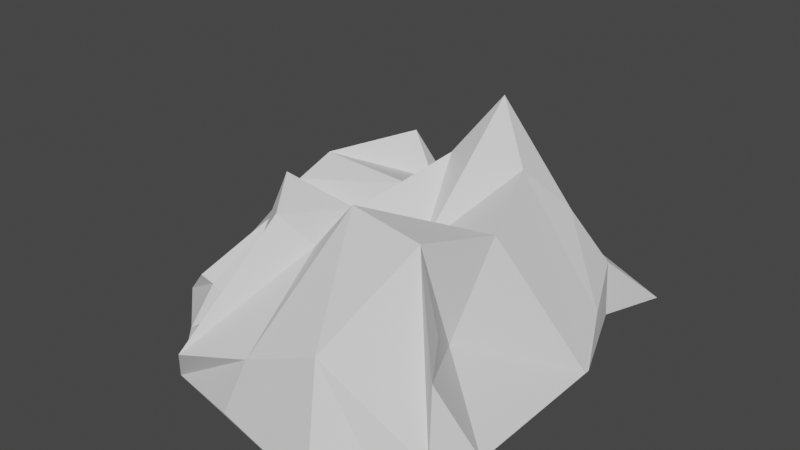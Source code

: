 # Source: mining_rock1.blend  (saved by Blender 2.80.75; exported with 4.5.12 LTS)
import bpy
from mathutils import Matrix  # noqa: F401  (used for matrix-valued properties, if any)

bpy.ops.wm.read_factory_settings(use_empty=True)
scene = bpy.context.scene
scene.name = 'Scene'

# ---- collections
col_collection = bpy.data.collections.new('Collection'); scene.collection.children.link(col_collection)

# ---- world
world_world = bpy.data.worlds.new('World'); scene.world = world_world
world_world.use_nodes = True; world_world.node_tree.nodes.clear()
_N = world_world.node_tree.nodes; _L = world_world.node_tree.links
n0 = _N.new('ShaderNodeOutputWorld'); n0.name = 'World Output'; n0.location = (300, 300)
n1 = _N.new('ShaderNodeBackground'); n1.name = 'Background'; n1.location = (10, 300)
n1.inputs[0].default_value = (0.05088, 0.05088, 0.05088, 1.0)
_L.new(n1.outputs[0], n0.inputs[0])
n0.is_active_output = True
world_world.color = (0.05088, 0.05088, 0.05088)
world_world.use_sun_shadow = False
world_world.sun_shadow_jitter_overblur = 0.0

# ---- meshes
me_sphere = bpy.data.meshes.new('Sphere')
me_sphere.from_pydata([(-1.13, -2.933, -0.3294), (0.9624, -3.193, 0.3006), (-0.9562, -1.485, 0.1031), (1.047, -1.053, -0.1734), (-1.07, -1.875, -0.07948), (-1.029, -2.074, -0.02182), (-1.128, -2.581, -0.005795), (-0.7844, -3.1, 0.2176), (-0.5149, -3.52, 0.003471), (-1.068, -2.95, -0.04258), (0.4323, -3.432, 0.3504), (0.9854, -3.24, -0.1641), (0.8232, -2.972, 0.3987), (0.7411, -2.771, 0.2138), (1.136, -2.038, -0.1731), (0.9063, -1.465, 0.2025), (0.6446, -1.37, 0.1245), (0.04523, -1.132, -0.1824), (-0.1496, -1.351, 0.06688), (-0.9349, -1.334, 0.06554), (-0.4649, -3.147, 0.1433), (-0.6371, -2.631, 0.4819), (-0.9272, -2.146, 0.4402), (-0.4394, -1.588, 0.7211), (-0.213, -3.03, 0.7609), (-0.3746, -2.782, 0.8703), (-0.1123, -2.128, 0.3145), (-0.2653, -1.637, 0.455), (0.1641, -2.851, 0.8644), (0.267, -2.401, 0.4762), (0.4167, -1.892, 1.243), (0.1466, -1.396, 0.3693), (0.6757, -2.934, 0.8444), (0.7528, -2.415, 0.7105), (0.6357, -2.008, 0.9037), (0.6258, -1.624, 0.4701), (-1.101, -1.913, -0.1039), (1.022, -1.754, 0.03609), (-0.8485, -1.948, 0.5795), (-0.1882, -1.974, 0.5634), (0.2828, -1.646, 0.608), (0.7773, -1.713, 0.5992), (-0.0275, -3.47, 0.1556), (0.006181, -1.23, -0.02049), (-0.02304, -2.94, 0.5989), (-0.05139, -2.59, 0.6717), (0.1542, -2.009, 0.8745), (-0.05782, -1.605, 0.404), (0.04908, -1.809, 0.5859), (1.14, -3.018, -0.166), (1.136, -2.285, -0.1731), (0.9063, -1.427, -0.1735), (1.022, -1.718, -0.1717), (1.136, -2.005, -0.1731), (0.7018, -0.8882, -0.1787), (0.9585, -1.021, -0.1757), (-1.021, -1.53, -0.201), (-0.8719, -1.142, -0.1783), (-1.006, -1.384, -0.1768), (-0.9378, -1.198, -0.2294), (-1.026, -1.916, -0.3068), (-1.167, -2.446, -0.2345), (-0.6974, -3.382, -0.283), (-0.4735, -3.322, 0.095), (-0.6868, -3.101, 0.1952), (-0.7192, -3.257, -0.03244), (-0.1882, -3.511, -0.2339), (0.5346, -3.63, -0.2871), (0.7584, -3.383, -0.2103)], [], [(35, 15, 3, 16), (4, 23, 19, 2), (23, 27, 18, 19), (47, 31, 17, 43), (31, 35, 16, 17), (65, 63, 20, 64), (6, 7, 21), (6, 21, 22, 5), (36, 38, 23, 4), (8, 24, 20, 63), (20, 24, 25, 21), (21, 25, 26, 22), (38, 39, 27, 23), (42, 10, 28, 44), (44, 28, 29, 45), (45, 29, 30, 46), (48, 40, 31, 47), (10, 11, 32, 28), (28, 32, 33, 29), (29, 33, 34, 30), (40, 41, 35, 31), (11, 1, 12, 32), (32, 12, 13, 33), (33, 13, 14, 34), (41, 37, 15, 35), (34, 14, 37, 41), (30, 34, 41, 40), (46, 30, 40, 48), (22, 26, 39, 38), (5, 22, 38, 36), (26, 46, 48, 39), (39, 48, 47, 27), (25, 45, 46, 26), (24, 44, 45, 25), (8, 42, 44, 24), (27, 47, 43, 18), (14, 13, 49, 50), (15, 37, 52, 51), (37, 14, 53, 52), (15, 51, 55, 3), (16, 3, 54, 17), (19, 18, 17, 57), (43, 17, 18), (2, 19, 58, 56), (58, 19, 57, 59), (4, 2, 56, 60), (6, 5, 60, 61), (5, 36, 60), (36, 4, 60), (9, 65, 64, 7), (0, 62, 65, 9), (62, 8, 63, 65), (6, 61, 0, 9), (6, 9, 7), (49, 13, 1, 11), (12, 1, 13), (42, 8, 62, 66), (10, 42, 66, 67), (11, 10, 67, 68), (57, 17, 67, 62), (66, 62, 67), (61, 62, 0), (61, 60, 62), (60, 57, 62), (56, 57, 60), (58, 57, 56), (59, 57, 58), (17, 68, 67), (17, 50, 68), (68, 50, 49), (52, 53, 14), (17, 52, 50), (52, 14, 50), (54, 51, 17), (51, 52, 17), (54, 55, 51), (3, 55, 54), (11, 68, 49), (7, 64, 21), (21, 64, 20)])
_uv = me_sphere.uv_layers.new(name='UVMap')
_uv.uv.foreach_set('vector', [0.8, 0.8, 1.0, 0.8, 1.0, 1.0, 0.8, 1.0, 0.0, 0.8, 0.2, 0.8, 0.2, 1.0, 0.0, 1.0, 0.2, 0.8, 0.4, 0.8, 0.4, 1.0, 0.2, 1.0, 0.5007, 0.8, 0.6, 0.8, 0.6, 1.0, 0.5007, 1.0, 0.6, 0.8, 0.8, 0.8, 0.8, 1.0, 0.6, 1.0, 0.1, 0.1, 0.2, 0.1, 0.2, 0.2, 0.1, 0.2, 0.0, 0.4, 0.0, 0.0, 0.2, 0.4, 0.0, 0.4, 0.2, 0.4, 0.2, 0.6, 0.0, 0.6, 0.0, 0.6992, 0.2, 0.6992, 0.2, 0.8, 0.0, 0.8, 0.4, 0.0, 0.4, 0.2, 0.2, 0.2, 0.3, 0.1, 0.2, 0.2, 0.4, 0.2, 0.4, 0.4, 0.2, 0.4, 0.2, 0.4, 0.4, 0.4, 0.4, 0.6, 0.2, 0.6, 0.2, 0.6992, 0.4, 0.6992, 0.4, 0.8, 0.2, 0.8, 0.5007, 0.0, 0.6, 0.0, 0.6, 0.2, 0.5007, 0.2, 0.5007, 0.2, 0.6, 0.2, 0.6, 0.4, 0.5007, 0.4, 0.5007, 0.4, 0.6, 0.4, 0.6, 0.6, 0.5007, 0.6, 0.5007, 0.6992, 0.6, 0.6992, 0.6, 0.8, 0.5007, 0.8, 0.6, 0.0, 0.8, 0.0, 0.8, 0.2, 0.6, 0.2, 0.6, 0.2, 0.8, 0.2, 0.8, 0.4, 0.6, 0.4, 0.6, 0.4, 0.8, 0.4, 0.8, 0.6, 0.6, 0.6, 0.6, 0.6992, 0.8, 0.6992, 0.8, 0.8, 0.6, 0.8, 0.8, 0.0, 1.0, 0.0, 1.0, 0.2, 0.8, 0.2, 0.8, 0.2, 1.0, 0.2, 1.0, 0.4, 0.8, 0.4, 0.8, 0.4, 1.0, 0.4, 1.0, 0.6, 0.8, 0.6, 0.8, 0.6992, 1.0, 0.6992, 1.0, 0.8, 0.8, 0.8, 0.8, 0.6, 1.0, 0.6, 1.0, 0.6992, 0.8, 0.6992, 0.6, 0.6, 0.8, 0.6, 0.8, 0.6992, 0.6, 0.6992, 0.5007, 0.6, 0.6, 0.6, 0.6, 0.6992, 0.5007, 0.6992, 0.2, 0.6, 0.4, 0.6, 0.4, 0.6992, 0.2, 0.6992, 0.0, 0.6, 0.2, 0.6, 0.2, 0.6992, 0.0, 0.6992, 0.4, 0.6, 0.5007, 0.6, 0.5007, 0.6992, 0.4, 0.6992, 0.4, 0.6992, 0.5007, 0.6992, 0.5007, 0.8, 0.4, 0.8, 0.4, 0.4, 0.5007, 0.4, 0.5007, 0.6, 0.4, 0.6, 0.4, 0.2, 0.5007, 0.2, 0.5007, 0.4, 0.4, 0.4, 0.4, 0.0, 0.5007, 0.0, 0.5007, 0.2, 0.4, 0.2, 0.4, 0.8, 0.5007, 0.8, 0.5007, 1.0, 0.4, 1.0, 1.0, 0.6, 1.0, 0.4, 1.0, 0.4, 1.0, 0.6, 1.0, 0.8, 1.0, 0.6992, 1.0, 0.6992, 1.0, 0.8, 1.0, 0.6992, 1.0, 0.6, 1.0, 0.6, 1.0, 0.6992, 1.0, 0.8, 1.0, 0.8, 1.0, 0.8, 1.0, 0.8, 0.8, 1.0, 1.0, 1.0, 1.0, 1.0, 0.8, 1.0, 0.2, 1.0, 0.4, 1.0, 0.4, 1.0, 0.2, 1.0, 0.0, 0.0, 0.0, 0.0, 0.0, 0.0, 0.0, 1.0, 0.2, 1.0, 0.2, 1.0, 0.0, 1.0, 0.2, 1.0, 0.2, 1.0, 0.2, 1.0, 0.2, 1.0, 0.0, 0.8, 0.0, 1.0, 0.0, 1.0, 0.0, 0.8, 0.0, 0.4, 0.0, 0.6, 0.0, 0.6, 0.0, 0.4, 0.0, 0.0, 0.0, 0.0, 0.0, 0.0, 0.0, 0.0, 0.0, 0.0, 0.0, 0.0, 0.0, 0.1, 0.1, 0.1, 0.1, 0.2, 0.0, 0.2, 0.0, 0.0, 0.1, 0.0, 0.1, 0.1, 0.0, 0.1, 0.1, 0.0, 0.2, 0.0, 0.2, 0.1, 0.1, 0.1, 0.0, 0.4, 0.0, 0.4, 0.0, 0.4, 0.0, 0.4, 0.0, 0.0, 0.0, 0.0, 0.0, 0.0, 1.0, 0.4, 1.0, 0.4, 1.0, 0.4, 1.0, 0.4, 0.0, 0.0, 0.0, 0.0, 0.0, 0.0, 0.5007, 0.0, 0.4, 0.0, 0.4, 0.0, 0.5007, 0.0, 0.6, 0.0, 0.5007, 0.0, 0.5007, 0.0, 0.6, 0.0, 0.8, 0.0, 0.6, 0.0, 0.6, 0.0, 0.8, 0.0, 0.2, 1.0, 0.4, 1.0, 0.4, 1.0, 0.2, 1.0, 0.0, 0.0, 0.0, 0.0, 0.0, 0.0, 0.0, 0.0, 0.0, 0.0, 0.0, 0.0, 0.0, 0.0, 0.0, 0.0, 0.0, 0.0, 0.0, 0.0, 0.0, 0.0, 0.0, 0.0, 0.0, 0.0, 0.0, 0.0, 0.0, 0.0, 0.0, 0.0, 0.0, 0.0, 0.0, 0.0, 0.0, 0.0, 0.0, 0.0, 0.0, 0.0, 0.0, 0.0, 0.0, 0.0, 0.0, 0.0, 0.0, 0.0, 0.0, 0.0, 0.0, 0.0, 0.0, 0.0, 0.0, 0.0, 0.0, 0.0, 0.0, 0.0, 0.0, 0.0, 0.0, 0.0, 0.0, 0.0, 0.0, 0.0, 0.0, 0.0, 0.0, 0.0, 0.0, 0.0, 0.0, 0.0, 0.0, 0.0, 0.0, 0.0, 0.0, 0.0, 0.0, 0.0, 0.0, 0.0, 0.0, 0.0, 0.0, 0.0, 0.0, 0.0, 0.0, 0.0, 0.0, 0.0, 0.0, 0.0, 0.0, 0.0, 0.0, 0.0, 0.0, 0.0, 0.0, 0.0, 0.0, 0.0, 0.1, 0.2, 0.2, 0.4, 0.2, 0.4, 0.1, 0.2, 0.2, 0.2])
me_sphere.use_remesh_preserve_volume = False
me_sphere.use_remesh_preserve_attributes = False
me_sphere.use_mirror_vertex_groups = False
me_sphere.update()

# ---- objects
ob_sphere = bpy.data.objects.new('Sphere', me_sphere)

# ---- transforms, parenting, visibility, modifiers, constraints
ob_sphere.location = (0.0, 0.0, 0.1414)
ob_sphere.lineart.crease_threshold = 0.0

# ---- collection membership
col_collection.objects.link(ob_sphere)

# ---- scene / render settings (as saved in the file)
scene.frame_start = 1; scene.frame_end = 250; scene.frame_set(1)
scene.render.engine = 'BLENDER_EEVEE_NEXT'
scene.cycles.use_denoising = False
scene.cycles.samples = 128
scene.cycles.sampling_pattern = 'TABULATED_SOBOL'
scene.cycles.use_adaptive_sampling = False
scene.cycles.use_light_tree = False
scene.view_settings.view_transform = 'Filmic'
bpy.context.view_layer.update()

# ---- added for rendering (the .blend has no active camera and no usable light): camera, sun
cam_auto = bpy.data.cameras.new('AutoCamera')
cam_auto.lens = 50.0
cam_auto.sensor_width = 36.0
cam_auto.clip_end = 1000.0
ob_auto_camera = bpy.data.objects.new('AutoCamera', cam_auto)
scene.collection.objects.link(ob_auto_camera)
ob_auto_camera.location = (3.60704, -6.60351, 3.49458)
ob_auto_camera.rotation_euler = (1.09748, -7.21219e-08, 0.694738)
scene.camera = ob_auto_camera
light_auto_sun = bpy.data.lights.new('AutoSun', 'SUN')
light_auto_sun.energy = 3.0
light_auto_sun.angle = 0.0523599
ob_auto_sun = bpy.data.objects.new('AutoSun', light_auto_sun)
scene.collection.objects.link(ob_auto_sun)
ob_auto_sun.rotation_euler = (0.872665, 0.174533, 0.523599)
bpy.context.view_layer.update()
